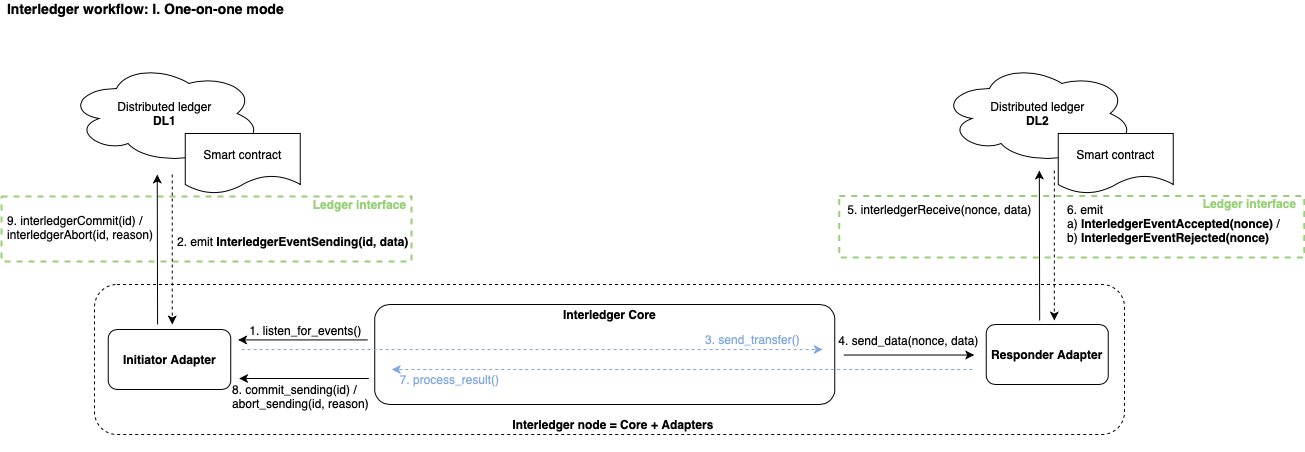

The diagram above was exported from draw.io. Its source (the exported page's mxGraphModel, read from the mxfile embedded in the PNG):
<mxGraphModel dx="1426" dy="1917" grid="1" gridSize="10" guides="1" tooltips="1" connect="1" arrows="1" fold="1" page="1" pageScale="1" pageWidth="850" pageHeight="1100" math="0" shadow="0">
  <root>
    <mxCell id="0" />
    <mxCell id="1" parent="0" />
    <mxCell id="2" value="" style="rounded=1;whiteSpace=wrap;html=1;dashed=1;" vertex="1" parent="1">
      <mxGeometry x="160" y="-789" width="1030" height="150" as="geometry" />
    </mxCell>
    <mxCell id="3" value="" style="rounded=0;whiteSpace=wrap;html=1;dashed=1;strokeWidth=2;fillColor=none;strokeColor=#97D077;" vertex="1" parent="1">
      <mxGeometry x="904.75" y="-877.5" width="465" height="61.5" as="geometry" />
    </mxCell>
    <mxCell id="4" value="&lt;b&gt;&lt;font&gt;Ledger interface&lt;/font&gt;&lt;/b&gt;" style="text;html=1;align=center;verticalAlign=middle;resizable=0;points=[];autosize=1;fontColor=#97D077;" vertex="1" parent="1">
      <mxGeometry x="1259.75" y="-880" width="110" height="20" as="geometry" />
    </mxCell>
    <mxCell id="5" value="" style="rounded=0;whiteSpace=wrap;html=1;dashed=1;strokeWidth=2;fillColor=none;strokeColor=#97D077;" vertex="1" parent="1">
      <mxGeometry x="67" y="-877" width="410" height="65" as="geometry" />
    </mxCell>
    <mxCell id="6" value="Distributed ledger&lt;br&gt;&lt;b&gt;DL1&lt;/b&gt;" style="ellipse;shape=cloud;whiteSpace=wrap;html=1;" vertex="1" parent="1">
      <mxGeometry x="133.75" y="-1010" width="193" height="100" as="geometry" />
    </mxCell>
    <mxCell id="7" value="Smart contract" style="shape=document;whiteSpace=wrap;html=1;boundedLbl=1;" vertex="1" parent="1">
      <mxGeometry x="250.75" y="-940" width="115" height="60" as="geometry" />
    </mxCell>
    <mxCell id="8" value="Distributed ledger&lt;br&gt;&lt;b&gt;DL2&lt;/b&gt;" style="ellipse;shape=cloud;whiteSpace=wrap;html=1;" vertex="1" parent="1">
      <mxGeometry x="1006.75" y="-1010" width="193" height="100" as="geometry" />
    </mxCell>
    <mxCell id="9" value="Smart contract" style="shape=document;whiteSpace=wrap;html=1;boundedLbl=1;" vertex="1" parent="1">
      <mxGeometry x="1123.75" y="-940" width="115" height="60" as="geometry" />
    </mxCell>
    <mxCell id="10" value="&lt;b&gt;Initiator Adapter&lt;/b&gt;" style="rounded=1;whiteSpace=wrap;html=1;" vertex="1" parent="1">
      <mxGeometry x="173.75" y="-744" width="122.5" height="60" as="geometry" />
    </mxCell>
    <mxCell id="11" value="&lt;b&gt;Responder Adapter&lt;/b&gt;" style="rounded=1;whiteSpace=wrap;html=1;" vertex="1" parent="1">
      <mxGeometry x="1051.75" y="-749" width="122" height="60" as="geometry" />
    </mxCell>
    <mxCell id="12" value="&lt;font face=&quot;helvetica&quot;&gt;&lt;b&gt;Interledger node = Core + Adapters&lt;/b&gt;&lt;/font&gt;" style="text;whiteSpace=wrap;html=1;align=center;" vertex="1" parent="1">
      <mxGeometry x="567.88" y="-662" width="222" height="40" as="geometry" />
    </mxCell>
    <mxCell id="13" value="" style="endArrow=classic;html=1;strokeWidth=1;" edge="1" parent="1">
      <mxGeometry width="50" height="50" relative="1" as="geometry">
        <mxPoint x="223.07999999999993" y="-749" as="sourcePoint" />
        <mxPoint x="222.75" y="-899" as="targetPoint" />
      </mxGeometry>
    </mxCell>
    <mxCell id="14" value="" style="endArrow=classic;html=1;strokeWidth=1;dashed=1;" edge="1" parent="1">
      <mxGeometry width="50" height="50" relative="1" as="geometry">
        <mxPoint x="237.75" y="-899" as="sourcePoint" />
        <mxPoint x="237.75" y="-749" as="targetPoint" />
      </mxGeometry>
    </mxCell>
    <mxCell id="15" value="&lt;font style=&quot;font-size: 12px;&quot;&gt;1. listen_for_events()&lt;/font&gt;" style="text;html=1;align=center;verticalAlign=middle;resizable=0;points=[];autosize=1;fontSize=12;" vertex="1" parent="1">
      <mxGeometry x="306.25" y="-753" width="130" height="20" as="geometry" />
    </mxCell>
    <mxCell id="16" value="8. commit_sending(id) /&lt;br&gt;abort_sending(id, reason)" style="text;html=1;align=left;verticalAlign=middle;resizable=0;points=[];autosize=1;" vertex="1" parent="1">
      <mxGeometry x="296.25" y="-692" width="150" height="30" as="geometry" />
    </mxCell>
    <mxCell id="17" value="2. emit &lt;b&gt;InterledgerEventSending(id, data)&lt;/b&gt;" style="text;html=1;align=left;verticalAlign=middle;resizable=0;points=[];autosize=1;" vertex="1" parent="1">
      <mxGeometry x="241.25" y="-842" width="250" height="20" as="geometry" />
    </mxCell>
    <mxCell id="18" value="4. send_data(nonce, data)" style="text;html=1;align=center;verticalAlign=middle;resizable=0;points=[];autosize=1;" vertex="1" parent="1">
      <mxGeometry x="893.75" y="-743" width="160" height="20" as="geometry" />
    </mxCell>
    <mxCell id="19" value="" style="endArrow=classic;html=1;strokeWidth=1;" edge="1" parent="1">
      <mxGeometry width="50" height="50" relative="1" as="geometry">
        <mxPoint x="1105.1599999999999" y="-753" as="sourcePoint" />
        <mxPoint x="1104.83" y="-903" as="targetPoint" />
      </mxGeometry>
    </mxCell>
    <mxCell id="20" value="" style="endArrow=classic;html=1;strokeWidth=1;dashed=1;" edge="1" parent="1">
      <mxGeometry width="50" height="50" relative="1" as="geometry">
        <mxPoint x="1119.83" y="-903" as="sourcePoint" />
        <mxPoint x="1119.83" y="-753" as="targetPoint" />
      </mxGeometry>
    </mxCell>
    <mxCell id="21" value="5. interledgerReceive(nonce, data)" style="text;html=1;align=center;verticalAlign=middle;resizable=0;points=[];autosize=1;" vertex="1" parent="1">
      <mxGeometry x="904.75" y="-874.5" width="200" height="20" as="geometry" />
    </mxCell>
    <mxCell id="22" value="&lt;div style=&quot;text-align: left&quot;&gt;&lt;span&gt;6. emit&amp;nbsp;&lt;/span&gt;&lt;/div&gt;&lt;div style=&quot;text-align: left&quot;&gt;&lt;span&gt;a)&amp;nbsp;&lt;/span&gt;&lt;b&gt;InterledgerEventAccepted(nonce) &lt;/b&gt;&lt;span&gt;/&lt;/span&gt;&lt;/div&gt;&lt;div style=&quot;text-align: left&quot;&gt;&lt;span&gt;b)&lt;/span&gt;&lt;b&gt; InterledgerEventRejected(nonce)&lt;/b&gt;&lt;/div&gt;" style="text;html=1;align=center;verticalAlign=middle;resizable=0;points=[];autosize=1;" vertex="1" parent="1">
      <mxGeometry x="1123.75" y="-875" width="230" height="50" as="geometry" />
    </mxCell>
    <mxCell id="23" value="&lt;b&gt;&lt;font&gt;Ledger interface&lt;/font&gt;&lt;/b&gt;" style="text;html=1;align=center;verticalAlign=middle;resizable=0;points=[];autosize=1;fontColor=#97D077;" vertex="1" parent="1">
      <mxGeometry x="370" y="-879" width="110" height="20" as="geometry" />
    </mxCell>
    <mxCell id="24" value="9. interledgerCommit(id) /&lt;br&gt;interledgerAbort(id, reason)" style="text;html=1;align=left;verticalAlign=middle;resizable=0;points=[];autosize=1;" vertex="1" parent="1">
      <mxGeometry x="71" y="-861.5" width="160" height="30" as="geometry" />
    </mxCell>
    <mxCell id="25" value="&lt;font style=&quot;font-size: 14px&quot;&gt;&lt;b&gt;Interledger workflow: I. One-on-one mode&lt;/b&gt;&lt;/font&gt;" style="text;html=1;align=center;verticalAlign=middle;resizable=0;points=[];autosize=1;fontSize=6;" vertex="1" parent="1">
      <mxGeometry x="66.25" y="-1070" width="290" height="10" as="geometry" />
    </mxCell>
    <mxCell id="26" value="" style="endArrow=classic;html=1;strokeWidth=1;" edge="1" parent="1">
      <mxGeometry width="50" height="50" relative="1" as="geometry">
        <mxPoint x="433.25" y="-733.5700000000002" as="sourcePoint" />
        <mxPoint x="303.6199999999999" y="-733.5700000000002" as="targetPoint" />
      </mxGeometry>
    </mxCell>
    <mxCell id="27" value="" style="endArrow=classic;html=1;strokeWidth=1;" edge="1" parent="1">
      <mxGeometry width="50" height="50" relative="1" as="geometry">
        <mxPoint x="909.25" y="-718.48" as="sourcePoint" />
        <mxPoint x="1039.75" y="-718.48" as="targetPoint" />
      </mxGeometry>
    </mxCell>
    <mxCell id="28" value="" style="rounded=1;whiteSpace=wrap;html=1;" vertex="1" parent="1">
      <mxGeometry x="440.25" y="-769" width="460" height="100" as="geometry" />
    </mxCell>
    <mxCell id="29" value="7. process_result()" style="text;html=1;align=center;verticalAlign=middle;resizable=0;points=[];autosize=1;fontColor=#7EA6E0;" vertex="1" parent="1">
      <mxGeometry x="459.63" y="-704" width="110" height="20" as="geometry" />
    </mxCell>
    <mxCell id="30" value="3. send_transfer()" style="text;html=1;align=center;verticalAlign=middle;resizable=0;points=[];autosize=1;fontColor=#7EA6E0;" vertex="1" parent="1">
      <mxGeometry x="762.75" y="-744" width="110" height="20" as="geometry" />
    </mxCell>
    <mxCell id="31" value="&lt;div style=&quot;text-align: left&quot;&gt;&lt;b&gt;Interledger Core&lt;/b&gt;&lt;/div&gt;" style="text;html=1;align=center;verticalAlign=middle;resizable=0;points=[];autosize=1;" vertex="1" parent="1">
      <mxGeometry x="620" y="-769" width="110" height="20" as="geometry" />
    </mxCell>
    <mxCell id="32" value="" style="endArrow=classic;html=1;dashed=1;strokeColor=#7EA6E0;fontColor=#7EA6E0;" edge="1" parent="1">
      <mxGeometry width="50" height="50" relative="1" as="geometry">
        <mxPoint x="307.1300000000001" y="-724" as="sourcePoint" />
        <mxPoint x="888.1300000000001" y="-724" as="targetPoint" />
      </mxGeometry>
    </mxCell>
    <mxCell id="33" value="" style="endArrow=classic;html=1;dashed=1;strokeColor=#7EA6E0;fontColor=#7EA6E0;" edge="1" parent="1">
      <mxGeometry width="50" height="50" relative="1" as="geometry">
        <mxPoint x="1037.75" y="-704" as="sourcePoint" />
        <mxPoint x="457.25" y="-704" as="targetPoint" />
      </mxGeometry>
    </mxCell>
    <mxCell id="34" value="" style="endArrow=classic;html=1;strokeWidth=1;" edge="1" parent="1">
      <mxGeometry width="50" height="50" relative="1" as="geometry">
        <mxPoint x="434.25" y="-695" as="sourcePoint" />
        <mxPoint x="304.6199999999999" y="-695" as="targetPoint" />
      </mxGeometry>
    </mxCell>
  </root>
</mxGraphModel>